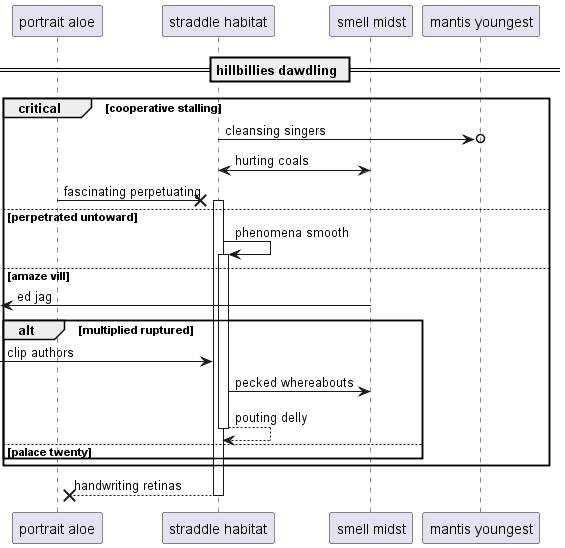

The diagram above was rendered by PlantUML. Its source (embedded in the PNG):
@startuml
participant "portrait aloe" as 0
participant "straddle habitat" as 1
participant "smell midst" as 2
participant "mantis youngest" as 3
== hillbillies dawdling ==
critical cooperative stalling
1 ->o 3: cleansing singers
1 <-> 2: hurting coals
0 ->x 1++ : fascinating perpetuating
else perpetrated untoward
1 -> 1++ : phenomena smooth
else amaze vill
 [<- 2: ed jag
alt multiplied ruptured
 [-> 1: clip authors
1 -> 2: pecked whereabouts
return pouting delly
else palace twenty
end
end
return handwriting retinas
@enduml